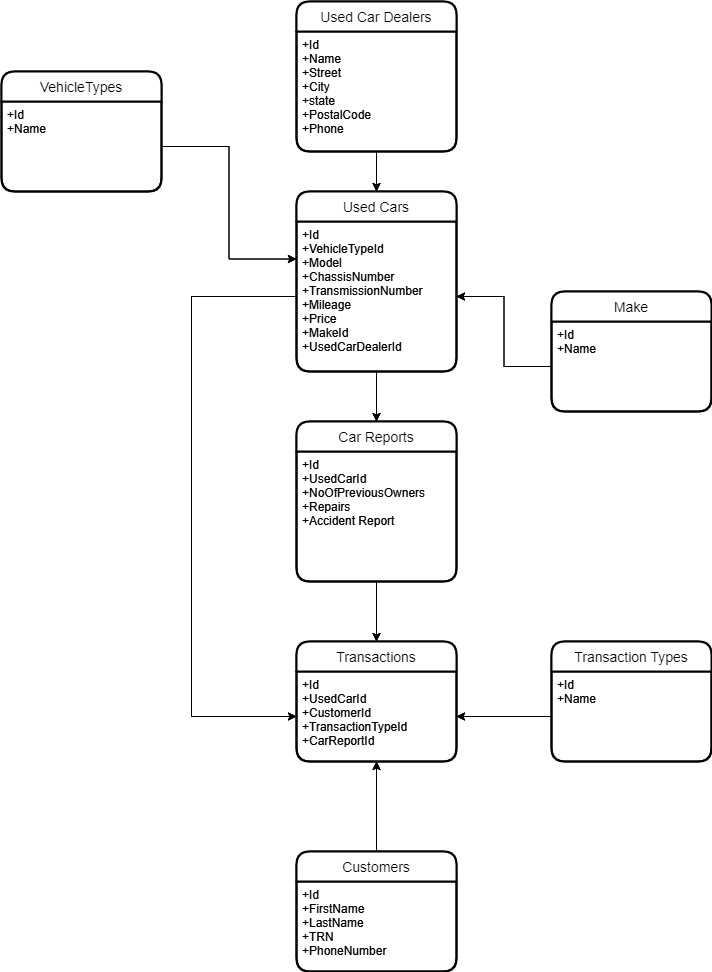

The diagram above was exported from draw.io. Its source (the exported page's mxGraphModel, read from the mxfile embedded in the PNG):
<mxGraphModel dx="868" dy="1550" grid="1" gridSize="10" guides="1" tooltips="1" connect="1" arrows="1" fold="1" page="1" pageScale="1" pageWidth="850" pageHeight="1100" math="0" shadow="0" extFonts="Permanent Marker^https://fonts.googleapis.com/css?family=Permanent+Marker">
  <root>
    <mxCell id="0" />
    <mxCell id="1" parent="0" />
    <mxCell id="yINEB_PFj49vwgbVJGSW-23" style="edgeStyle=orthogonalEdgeStyle;rounded=0;orthogonalLoop=1;jettySize=auto;html=1;entryX=0.5;entryY=1;entryDx=0;entryDy=0;" parent="1" source="yINEB_PFj49vwgbVJGSW-1" target="yINEB_PFj49vwgbVJGSW-4" edge="1">
      <mxGeometry relative="1" as="geometry" />
    </mxCell>
    <mxCell id="yINEB_PFj49vwgbVJGSW-1" value="Customers" style="swimlane;childLayout=stackLayout;horizontal=1;startSize=30;horizontalStack=0;rounded=1;fontSize=14;fontStyle=0;strokeWidth=2;resizeParent=0;resizeLast=1;shadow=0;dashed=0;align=center;" parent="1" vertex="1">
      <mxGeometry x="325" y="-210" width="160" height="120" as="geometry" />
    </mxCell>
    <mxCell id="yINEB_PFj49vwgbVJGSW-2" value="+Id&#10;+FirstName&#10;+LastName&#10;+TRN&#10;+PhoneNumber" style="align=left;strokeColor=none;fillColor=none;spacingLeft=4;fontSize=12;verticalAlign=top;resizable=0;rotatable=0;part=1;" parent="yINEB_PFj49vwgbVJGSW-1" vertex="1">
      <mxGeometry y="30" width="160" height="90" as="geometry" />
    </mxCell>
    <mxCell id="yINEB_PFj49vwgbVJGSW-3" value="Transactions" style="swimlane;childLayout=stackLayout;horizontal=1;startSize=30;horizontalStack=0;rounded=1;fontSize=14;fontStyle=0;strokeWidth=2;resizeParent=0;resizeLast=1;shadow=0;dashed=0;align=center;" parent="1" vertex="1">
      <mxGeometry x="325" y="-420" width="160" height="120" as="geometry" />
    </mxCell>
    <mxCell id="yINEB_PFj49vwgbVJGSW-4" value="+Id&#10;+UsedCarId&#10;+CustomerId&#10;+TransactionTypeId&#10;+CarReportId" style="align=left;strokeColor=none;fillColor=none;spacingLeft=4;fontSize=12;verticalAlign=top;resizable=0;rotatable=0;part=1;" parent="yINEB_PFj49vwgbVJGSW-3" vertex="1">
      <mxGeometry y="30" width="160" height="90" as="geometry" />
    </mxCell>
    <mxCell id="yINEB_PFj49vwgbVJGSW-5" value="Used Cars" style="swimlane;childLayout=stackLayout;horizontal=1;startSize=30;horizontalStack=0;rounded=1;fontSize=14;fontStyle=0;strokeWidth=2;resizeParent=0;resizeLast=1;shadow=0;dashed=0;align=center;" parent="1" vertex="1">
      <mxGeometry x="325" y="-870" width="160" height="180" as="geometry" />
    </mxCell>
    <mxCell id="yINEB_PFj49vwgbVJGSW-6" value="+Id&#10;+VehicleTypeId&#10;+Model&#10;+ChassisNumber&#10;+TransmissionNumber&#10;+Mileage&#10;+Price&#10;+MakeId&#10;+UsedCarDealerId" style="align=left;strokeColor=none;fillColor=none;spacingLeft=4;fontSize=12;verticalAlign=top;resizable=0;rotatable=0;part=1;" parent="yINEB_PFj49vwgbVJGSW-5" vertex="1">
      <mxGeometry y="30" width="160" height="150" as="geometry" />
    </mxCell>
    <mxCell id="yINEB_PFj49vwgbVJGSW-7" value="Used Car Dealers" style="swimlane;childLayout=stackLayout;horizontal=1;startSize=30;horizontalStack=0;rounded=1;fontSize=14;fontStyle=0;strokeWidth=2;resizeParent=0;resizeLast=1;shadow=0;dashed=0;align=center;" parent="1" vertex="1">
      <mxGeometry x="325" y="-1060" width="160" height="150" as="geometry" />
    </mxCell>
    <mxCell id="yINEB_PFj49vwgbVJGSW-8" value="+Id&#10;+Name&#10;+Street&#10;+City&#10;+state&#10;+PostalCode&#10;+Phone" style="align=left;strokeColor=none;fillColor=none;spacingLeft=4;fontSize=12;verticalAlign=top;resizable=0;rotatable=0;part=1;" parent="yINEB_PFj49vwgbVJGSW-7" vertex="1">
      <mxGeometry y="30" width="160" height="120" as="geometry" />
    </mxCell>
    <mxCell id="yINEB_PFj49vwgbVJGSW-9" value="Car Reports" style="swimlane;childLayout=stackLayout;horizontal=1;startSize=30;horizontalStack=0;rounded=1;fontSize=14;fontStyle=0;strokeWidth=2;resizeParent=0;resizeLast=1;shadow=0;dashed=0;align=center;" parent="1" vertex="1">
      <mxGeometry x="325" y="-640" width="160" height="160" as="geometry" />
    </mxCell>
    <mxCell id="yINEB_PFj49vwgbVJGSW-10" value="+Id&#10;+UsedCarId&#10;+NoOfPreviousOwners&#10;+Repairs&#10;+Accident Report&#10;" style="align=left;strokeColor=none;fillColor=none;spacingLeft=4;fontSize=12;verticalAlign=top;resizable=0;rotatable=0;part=1;" parent="yINEB_PFj49vwgbVJGSW-9" vertex="1">
      <mxGeometry y="30" width="160" height="130" as="geometry" />
    </mxCell>
    <mxCell id="yINEB_PFj49vwgbVJGSW-16" value="Transaction Types" style="swimlane;childLayout=stackLayout;horizontal=1;startSize=30;horizontalStack=0;rounded=1;fontSize=14;fontStyle=0;strokeWidth=2;resizeParent=0;resizeLast=1;shadow=0;dashed=0;align=center;" parent="1" vertex="1">
      <mxGeometry x="580" y="-420" width="160" height="120" as="geometry" />
    </mxCell>
    <mxCell id="yINEB_PFj49vwgbVJGSW-17" value="+Id&#10;+Name" style="align=left;strokeColor=none;fillColor=none;spacingLeft=4;fontSize=12;verticalAlign=top;resizable=0;rotatable=0;part=1;" parent="yINEB_PFj49vwgbVJGSW-16" vertex="1">
      <mxGeometry y="30" width="160" height="90" as="geometry" />
    </mxCell>
    <mxCell id="yINEB_PFj49vwgbVJGSW-20" style="edgeStyle=orthogonalEdgeStyle;rounded=0;orthogonalLoop=1;jettySize=auto;html=1;entryX=0.5;entryY=0;entryDx=0;entryDy=0;" parent="1" source="yINEB_PFj49vwgbVJGSW-10" target="yINEB_PFj49vwgbVJGSW-3" edge="1">
      <mxGeometry relative="1" as="geometry" />
    </mxCell>
    <mxCell id="yINEB_PFj49vwgbVJGSW-32" style="edgeStyle=orthogonalEdgeStyle;rounded=0;orthogonalLoop=1;jettySize=auto;html=1;entryX=1;entryY=0.5;entryDx=0;entryDy=0;" parent="1" source="yINEB_PFj49vwgbVJGSW-17" target="yINEB_PFj49vwgbVJGSW-4" edge="1">
      <mxGeometry relative="1" as="geometry" />
    </mxCell>
    <mxCell id="yINEB_PFj49vwgbVJGSW-33" style="edgeStyle=orthogonalEdgeStyle;rounded=0;orthogonalLoop=1;jettySize=auto;html=1;entryX=0.5;entryY=0;entryDx=0;entryDy=0;" parent="1" source="yINEB_PFj49vwgbVJGSW-8" target="yINEB_PFj49vwgbVJGSW-5" edge="1">
      <mxGeometry relative="1" as="geometry" />
    </mxCell>
    <mxCell id="ine1bKPQ3HwBt-FJXHP6-2" style="edgeStyle=orthogonalEdgeStyle;rounded=0;orthogonalLoop=1;jettySize=auto;html=1;" parent="1" source="yINEB_PFj49vwgbVJGSW-6" target="yINEB_PFj49vwgbVJGSW-9" edge="1">
      <mxGeometry relative="1" as="geometry" />
    </mxCell>
    <mxCell id="ine1bKPQ3HwBt-FJXHP6-3" value="VehicleTypes" style="swimlane;childLayout=stackLayout;horizontal=1;startSize=30;horizontalStack=0;rounded=1;fontSize=14;fontStyle=0;strokeWidth=2;resizeParent=0;resizeLast=1;shadow=0;dashed=0;align=center;" parent="1" vertex="1">
      <mxGeometry x="30" y="-990" width="160" height="120" as="geometry" />
    </mxCell>
    <mxCell id="ine1bKPQ3HwBt-FJXHP6-4" value="+Id&#10;+Name&#10;" style="align=left;strokeColor=none;fillColor=none;spacingLeft=4;fontSize=12;verticalAlign=top;resizable=0;rotatable=0;part=1;" parent="ine1bKPQ3HwBt-FJXHP6-3" vertex="1">
      <mxGeometry y="30" width="160" height="90" as="geometry" />
    </mxCell>
    <mxCell id="ine1bKPQ3HwBt-FJXHP6-5" value="Make" style="swimlane;childLayout=stackLayout;horizontal=1;startSize=30;horizontalStack=0;rounded=1;fontSize=14;fontStyle=0;strokeWidth=2;resizeParent=0;resizeLast=1;shadow=0;dashed=0;align=center;" parent="1" vertex="1">
      <mxGeometry x="580" y="-770" width="160" height="120" as="geometry" />
    </mxCell>
    <mxCell id="ine1bKPQ3HwBt-FJXHP6-6" value="+Id&#10;+Name" style="align=left;strokeColor=none;fillColor=none;spacingLeft=4;fontSize=12;verticalAlign=top;resizable=0;rotatable=0;part=1;" parent="ine1bKPQ3HwBt-FJXHP6-5" vertex="1">
      <mxGeometry y="30" width="160" height="90" as="geometry" />
    </mxCell>
    <mxCell id="ine1bKPQ3HwBt-FJXHP6-13" style="edgeStyle=orthogonalEdgeStyle;rounded=0;orthogonalLoop=1;jettySize=auto;html=1;entryX=0;entryY=0.5;entryDx=0;entryDy=0;" parent="1" source="yINEB_PFj49vwgbVJGSW-6" target="yINEB_PFj49vwgbVJGSW-4" edge="1">
      <mxGeometry relative="1" as="geometry">
        <mxPoint x="270" y="-540" as="targetPoint" />
        <Array as="points">
          <mxPoint x="220" y="-765" />
          <mxPoint x="220" y="-345" />
        </Array>
      </mxGeometry>
    </mxCell>
    <mxCell id="OnQ_yd-08oqPGxm5W-Gi-2" style="edgeStyle=orthogonalEdgeStyle;rounded=0;orthogonalLoop=1;jettySize=auto;html=1;entryX=1;entryY=0.5;entryDx=0;entryDy=0;" parent="1" source="ine1bKPQ3HwBt-FJXHP6-6" target="yINEB_PFj49vwgbVJGSW-6" edge="1">
      <mxGeometry relative="1" as="geometry" />
    </mxCell>
    <mxCell id="OnQ_yd-08oqPGxm5W-Gi-3" style="edgeStyle=orthogonalEdgeStyle;rounded=0;orthogonalLoop=1;jettySize=auto;html=1;entryX=0;entryY=0.25;entryDx=0;entryDy=0;" parent="1" source="ine1bKPQ3HwBt-FJXHP6-4" target="yINEB_PFj49vwgbVJGSW-6" edge="1">
      <mxGeometry relative="1" as="geometry" />
    </mxCell>
    <mxCell id="Lw2kumE5eSUR0z4ImYGC-1" style="edgeStyle=orthogonalEdgeStyle;rounded=0;orthogonalLoop=1;jettySize=auto;html=1;entryX=0.5;entryY=1;entryDx=0;entryDy=0;" edge="1" parent="1" source="Lw2kumE5eSUR0z4ImYGC-2" target="Lw2kumE5eSUR0z4ImYGC-5">
      <mxGeometry relative="1" as="geometry" />
    </mxCell>
    <mxCell id="Lw2kumE5eSUR0z4ImYGC-2" value="Customers" style="swimlane;childLayout=stackLayout;horizontal=1;startSize=30;horizontalStack=0;rounded=1;fontSize=14;fontStyle=0;strokeWidth=2;resizeParent=0;resizeLast=1;shadow=0;dashed=0;align=center;" vertex="1" parent="1">
      <mxGeometry x="325" y="-210" width="160" height="120" as="geometry" />
    </mxCell>
    <mxCell id="Lw2kumE5eSUR0z4ImYGC-3" value="+Id&#10;+FirstName&#10;+LastName&#10;+TRN&#10;+PhoneNumber" style="align=left;strokeColor=none;fillColor=none;spacingLeft=4;fontSize=12;verticalAlign=top;resizable=0;rotatable=0;part=1;" vertex="1" parent="Lw2kumE5eSUR0z4ImYGC-2">
      <mxGeometry y="30" width="160" height="90" as="geometry" />
    </mxCell>
    <mxCell id="Lw2kumE5eSUR0z4ImYGC-4" value="Transactions" style="swimlane;childLayout=stackLayout;horizontal=1;startSize=30;horizontalStack=0;rounded=1;fontSize=14;fontStyle=0;strokeWidth=2;resizeParent=0;resizeLast=1;shadow=0;dashed=0;align=center;" vertex="1" parent="1">
      <mxGeometry x="325" y="-420" width="160" height="120" as="geometry" />
    </mxCell>
    <mxCell id="Lw2kumE5eSUR0z4ImYGC-5" value="+Id&#10;+UsedCarId&#10;+CustomerId&#10;+TransactionTypeId&#10;+CarReportId" style="align=left;strokeColor=none;fillColor=none;spacingLeft=4;fontSize=12;verticalAlign=top;resizable=0;rotatable=0;part=1;" vertex="1" parent="Lw2kumE5eSUR0z4ImYGC-4">
      <mxGeometry y="30" width="160" height="90" as="geometry" />
    </mxCell>
    <mxCell id="Lw2kumE5eSUR0z4ImYGC-6" value="Used Cars" style="swimlane;childLayout=stackLayout;horizontal=1;startSize=30;horizontalStack=0;rounded=1;fontSize=14;fontStyle=0;strokeWidth=2;resizeParent=0;resizeLast=1;shadow=0;dashed=0;align=center;" vertex="1" parent="1">
      <mxGeometry x="325" y="-870" width="160" height="180" as="geometry" />
    </mxCell>
    <mxCell id="Lw2kumE5eSUR0z4ImYGC-7" value="+Id&#10;+VehicleTypeId&#10;+Model&#10;+ChassisNumber&#10;+TransmissionNumber&#10;+Mileage&#10;+Price&#10;+MakeId&#10;+UsedCarDealerId" style="align=left;strokeColor=none;fillColor=none;spacingLeft=4;fontSize=12;verticalAlign=top;resizable=0;rotatable=0;part=1;" vertex="1" parent="Lw2kumE5eSUR0z4ImYGC-6">
      <mxGeometry y="30" width="160" height="150" as="geometry" />
    </mxCell>
    <mxCell id="Lw2kumE5eSUR0z4ImYGC-8" value="Used Car Dealers" style="swimlane;childLayout=stackLayout;horizontal=1;startSize=30;horizontalStack=0;rounded=1;fontSize=14;fontStyle=0;strokeWidth=2;resizeParent=0;resizeLast=1;shadow=0;dashed=0;align=center;" vertex="1" parent="1">
      <mxGeometry x="325" y="-1060" width="160" height="150" as="geometry" />
    </mxCell>
    <mxCell id="Lw2kumE5eSUR0z4ImYGC-9" value="+Id&#10;+Name&#10;+Street&#10;+City&#10;+state&#10;+PostalCode&#10;+Phone" style="align=left;strokeColor=none;fillColor=none;spacingLeft=4;fontSize=12;verticalAlign=top;resizable=0;rotatable=0;part=1;" vertex="1" parent="Lw2kumE5eSUR0z4ImYGC-8">
      <mxGeometry y="30" width="160" height="120" as="geometry" />
    </mxCell>
    <mxCell id="Lw2kumE5eSUR0z4ImYGC-10" value="Car Reports" style="swimlane;childLayout=stackLayout;horizontal=1;startSize=30;horizontalStack=0;rounded=1;fontSize=14;fontStyle=0;strokeWidth=2;resizeParent=0;resizeLast=1;shadow=0;dashed=0;align=center;" vertex="1" parent="1">
      <mxGeometry x="325" y="-640" width="160" height="160" as="geometry" />
    </mxCell>
    <mxCell id="Lw2kumE5eSUR0z4ImYGC-11" value="+Id&#10;+UsedCarId&#10;+NoOfPreviousOwners&#10;+Repairs&#10;+Accident Report&#10;" style="align=left;strokeColor=none;fillColor=none;spacingLeft=4;fontSize=12;verticalAlign=top;resizable=0;rotatable=0;part=1;" vertex="1" parent="Lw2kumE5eSUR0z4ImYGC-10">
      <mxGeometry y="30" width="160" height="130" as="geometry" />
    </mxCell>
    <mxCell id="Lw2kumE5eSUR0z4ImYGC-12" value="Transaction Types" style="swimlane;childLayout=stackLayout;horizontal=1;startSize=30;horizontalStack=0;rounded=1;fontSize=14;fontStyle=0;strokeWidth=2;resizeParent=0;resizeLast=1;shadow=0;dashed=0;align=center;" vertex="1" parent="1">
      <mxGeometry x="580" y="-420" width="160" height="120" as="geometry" />
    </mxCell>
    <mxCell id="Lw2kumE5eSUR0z4ImYGC-13" value="+Id&#10;+Name" style="align=left;strokeColor=none;fillColor=none;spacingLeft=4;fontSize=12;verticalAlign=top;resizable=0;rotatable=0;part=1;" vertex="1" parent="Lw2kumE5eSUR0z4ImYGC-12">
      <mxGeometry y="30" width="160" height="90" as="geometry" />
    </mxCell>
    <mxCell id="Lw2kumE5eSUR0z4ImYGC-14" style="edgeStyle=orthogonalEdgeStyle;rounded=0;orthogonalLoop=1;jettySize=auto;html=1;entryX=0.5;entryY=0;entryDx=0;entryDy=0;" edge="1" parent="1" source="Lw2kumE5eSUR0z4ImYGC-11" target="Lw2kumE5eSUR0z4ImYGC-4">
      <mxGeometry relative="1" as="geometry" />
    </mxCell>
    <mxCell id="Lw2kumE5eSUR0z4ImYGC-15" style="edgeStyle=orthogonalEdgeStyle;rounded=0;orthogonalLoop=1;jettySize=auto;html=1;entryX=1;entryY=0.5;entryDx=0;entryDy=0;" edge="1" parent="1" source="Lw2kumE5eSUR0z4ImYGC-13" target="Lw2kumE5eSUR0z4ImYGC-5">
      <mxGeometry relative="1" as="geometry" />
    </mxCell>
    <mxCell id="Lw2kumE5eSUR0z4ImYGC-16" style="edgeStyle=orthogonalEdgeStyle;rounded=0;orthogonalLoop=1;jettySize=auto;html=1;entryX=0.5;entryY=0;entryDx=0;entryDy=0;" edge="1" parent="1" source="Lw2kumE5eSUR0z4ImYGC-9" target="Lw2kumE5eSUR0z4ImYGC-6">
      <mxGeometry relative="1" as="geometry" />
    </mxCell>
    <mxCell id="Lw2kumE5eSUR0z4ImYGC-17" style="edgeStyle=orthogonalEdgeStyle;rounded=0;orthogonalLoop=1;jettySize=auto;html=1;" edge="1" parent="1" source="Lw2kumE5eSUR0z4ImYGC-7" target="Lw2kumE5eSUR0z4ImYGC-10">
      <mxGeometry relative="1" as="geometry" />
    </mxCell>
    <mxCell id="Lw2kumE5eSUR0z4ImYGC-18" value="VehicleTypes" style="swimlane;childLayout=stackLayout;horizontal=1;startSize=30;horizontalStack=0;rounded=1;fontSize=14;fontStyle=0;strokeWidth=2;resizeParent=0;resizeLast=1;shadow=0;dashed=0;align=center;" vertex="1" parent="1">
      <mxGeometry x="30" y="-990" width="160" height="120" as="geometry" />
    </mxCell>
    <mxCell id="Lw2kumE5eSUR0z4ImYGC-19" value="+Id&#10;+Name&#10;" style="align=left;strokeColor=none;fillColor=none;spacingLeft=4;fontSize=12;verticalAlign=top;resizable=0;rotatable=0;part=1;" vertex="1" parent="Lw2kumE5eSUR0z4ImYGC-18">
      <mxGeometry y="30" width="160" height="90" as="geometry" />
    </mxCell>
    <mxCell id="Lw2kumE5eSUR0z4ImYGC-20" value="Make" style="swimlane;childLayout=stackLayout;horizontal=1;startSize=30;horizontalStack=0;rounded=1;fontSize=14;fontStyle=0;strokeWidth=2;resizeParent=0;resizeLast=1;shadow=0;dashed=0;align=center;" vertex="1" parent="1">
      <mxGeometry x="580" y="-770" width="160" height="120" as="geometry" />
    </mxCell>
    <mxCell id="Lw2kumE5eSUR0z4ImYGC-21" value="+Id&#10;+Name" style="align=left;strokeColor=none;fillColor=none;spacingLeft=4;fontSize=12;verticalAlign=top;resizable=0;rotatable=0;part=1;" vertex="1" parent="Lw2kumE5eSUR0z4ImYGC-20">
      <mxGeometry y="30" width="160" height="90" as="geometry" />
    </mxCell>
    <mxCell id="Lw2kumE5eSUR0z4ImYGC-22" style="edgeStyle=orthogonalEdgeStyle;rounded=0;orthogonalLoop=1;jettySize=auto;html=1;entryX=0;entryY=0.5;entryDx=0;entryDy=0;" edge="1" parent="1" source="Lw2kumE5eSUR0z4ImYGC-7" target="Lw2kumE5eSUR0z4ImYGC-5">
      <mxGeometry relative="1" as="geometry">
        <mxPoint x="270" y="-540" as="targetPoint" />
        <Array as="points">
          <mxPoint x="220" y="-765" />
          <mxPoint x="220" y="-345" />
        </Array>
      </mxGeometry>
    </mxCell>
    <mxCell id="Lw2kumE5eSUR0z4ImYGC-23" style="edgeStyle=orthogonalEdgeStyle;rounded=0;orthogonalLoop=1;jettySize=auto;html=1;entryX=1;entryY=0.5;entryDx=0;entryDy=0;" edge="1" parent="1" source="Lw2kumE5eSUR0z4ImYGC-21" target="Lw2kumE5eSUR0z4ImYGC-7">
      <mxGeometry relative="1" as="geometry" />
    </mxCell>
    <mxCell id="Lw2kumE5eSUR0z4ImYGC-24" style="edgeStyle=orthogonalEdgeStyle;rounded=0;orthogonalLoop=1;jettySize=auto;html=1;entryX=0;entryY=0.25;entryDx=0;entryDy=0;" edge="1" parent="1" source="Lw2kumE5eSUR0z4ImYGC-19" target="Lw2kumE5eSUR0z4ImYGC-7">
      <mxGeometry relative="1" as="geometry" />
    </mxCell>
  </root>
</mxGraphModel>